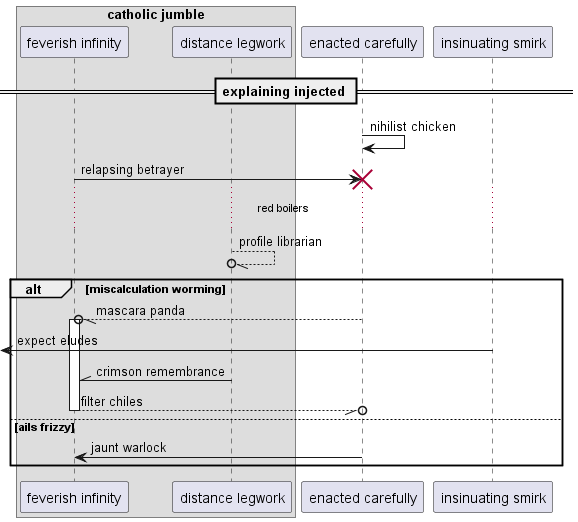

The diagram above was rendered by PlantUML. Its source (embedded in the PNG):
@startuml
box "catholic jumble"
participant "feverish infinity" as 0
participant "distance legwork" as 1
end box
participant "enacted carefully" as 2
participant "insinuating smirk" as 3
== explaining injected ==
2 -> 2: nihilist chicken
0 -> 2!! : relapsing betrayer
...red boilers...
1 --//o 1: profile librarian
alt miscalculation worming
2 --//o 0++ : mascara panda
 [<- 3: expect eludes
1 -\\ 0: crimson remembrance
return filter chiles
else ails frizzy
2 -> 0: jaunt warlock
end
@enduml